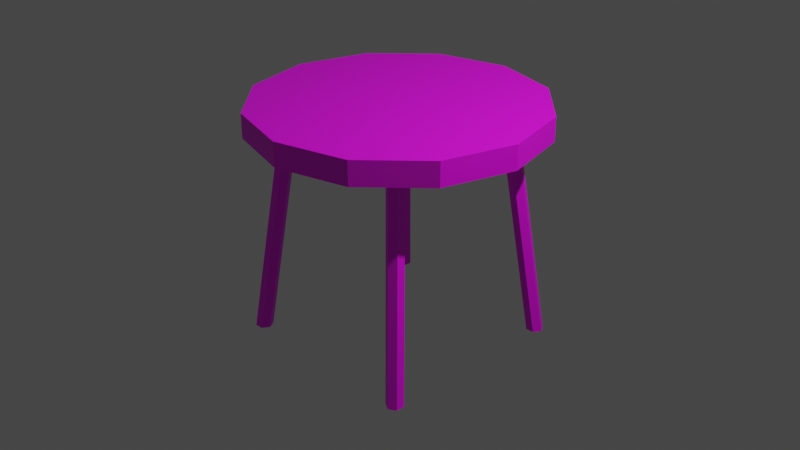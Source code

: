 # Source: multidecor_round_metallic_table.blend  (saved by Blender 3.0.42; exported with 4.5.12 LTS)
import bpy
from mathutils import Matrix  # noqa: F401  (used for matrix-valued properties, if any)

bpy.ops.wm.read_factory_settings(use_empty=True)
scene = bpy.context.scene
scene.name = 'Scene'

# ---- collections
col_collection = bpy.data.collections.new('Collection'); scene.collection.children.link(col_collection)

# ---- images (referenced by path relative to the original .blend; pixels are not part of the script)
import os
ASSET_DIR = os.environ.get("B2B_ASSET_DIR", "")  # directory of the original .blend (textures are referenced by path, not embedded)
HERE = os.path.dirname(os.path.abspath(__file__))  # packed textures are extracted next to this script under _unpacked/

def load_image(name, relpath, width, height, colorspace="sRGB"):
    """Load a texture the original file referenced (path relative to the .blend, or extracted next to this script)."""
    p = next((c for c in (os.path.join(HERE, relpath), os.path.join(ASSET_DIR, relpath)) if relpath and os.path.exists(c)), "")
    if p:
        img = bpy.data.images.load(p, check_existing=True)
        img.name = name
    else:  # same state as the original file: an image datablock whose file is absent (Cycles renders it pink)
        img = bpy.data.images.new(name, width, height)
        img.source = "FILE"
        img.filepath = "//" + (relpath or name)
    img.colorspace_settings.name = colorspace
    return img
img_multidecor_round_metallic_table_png = load_image('multidecor_round_metallic_table.png', 'multidecor_round_metallic_table.png', 1024, 1024, 'sRGB')

# ---- materials (node trees are filled in below, after node groups)
mat_material_001 = bpy.data.materials.new('Material.001')
mat_material_001.use_transparent_shadow = False
mat_material_001.preview_render_type = 'CUBE'

# ---- material node trees
mat_material_001.use_nodes = True; mat_material_001.node_tree.nodes.clear()
_N = mat_material_001.node_tree.nodes; _L = mat_material_001.node_tree.links
n0 = _N.new('ShaderNodeBsdfPrincipled'); n0.name = 'Principled BSDF'; n0.location = (10, 300)
n0.distribution = 'GGX'
n0.subsurface_method = 'RANDOM_WALK_SKIN'
n0.inputs[3].default_value = 1.45
n0.inputs[27].default_value = (0.0, 0.0, 0.0, 1.0)
n0.inputs[28].default_value = 1.0
n1 = _N.new('ShaderNodeOutputMaterial'); n1.name = 'Material Output'; n1.location = (300, 300)
n2 = _N.new('ShaderNodeTexImage'); n2.name = 'Image Texture'; n2.location = (-280, 280)
n2.image = img_multidecor_round_metallic_table_png
n2.interpolation = 'Closest'
_L.new(n0.outputs[0], n1.inputs[0])
_L.new(n2.outputs[0], n0.inputs[0])
n1.is_active_output = True

# ---- world
world_world = bpy.data.worlds.new('World'); scene.world = world_world
world_world.use_nodes = True; world_world.node_tree.nodes.clear()
_N = world_world.node_tree.nodes; _L = world_world.node_tree.links
n0 = _N.new('ShaderNodeOutputWorld'); n0.name = 'World Output'; n0.location = (300, 300)
n1 = _N.new('ShaderNodeBackground'); n1.name = 'Background'; n1.location = (10, 300)
n1.inputs[0].default_value = (0.05088, 0.05088, 0.05088, 1.0)
_L.new(n1.outputs[0], n0.inputs[0])
n0.is_active_output = True
world_world.color = (0.05088, 0.05088, 0.05088)
world_world.use_sun_shadow = False
world_world.sun_shadow_jitter_overblur = 0.0

# ---- cameras
cam_camera = bpy.data.cameras.new('Camera')
cam_camera.clip_end = 100.0
cam_camera.ortho_scale = 7.314

# ---- lights
light_light = bpy.data.lights.new('Light', 'POINT')
light_light.transmission_factor = 0.0
light_light.energy = 1000.0
light_light.shadow_soft_size = 0.1
light_light.shadow_maximum_resolution = 0.006
light_light.use_absolute_resolution = True

# ---- meshes
me_cylinder = bpy.data.meshes.new('Cylinder')
me_cylinder.from_pydata([(-0.8, 0.872, -1.0), (-0.6, 0.672, 0.8), (-0.7376, 0.836, -1.0), (-0.5376, 0.636, 0.8), (-0.7376, 0.764, -1.0), (-0.5376, 0.564, 0.8), (-0.8, 0.728, -1.0), (-0.6, 0.528, 0.8), (-0.8624, 0.764, -1.0), (-0.6624, 0.564, 0.8), (-0.8624, 0.836, -1.0), (-0.6624, 0.636, 0.8), (2.98e-09, 1.2, 0.8), (2.98e-09, 1.2, 1.0), (0.6, 1.039, 0.8), (0.6, 1.039, 1.0), (1.039, 0.6, 0.8), (1.039, 0.6, 1.0), (1.2, -5.146e-08, 0.8), (1.2, -5.146e-08, 1.0), (1.039, -0.6, 0.8), (1.039, -0.6, 1.0), (0.6, -1.039, 0.8), (0.6, -1.039, 1.0), (-1.019e-07, -1.2, 0.8), (-1.019e-07, -1.2, 1.0), (-0.6, -1.039, 0.8), (-0.6, -1.039, 1.0), (-1.039, -0.6, 0.8), (-1.039, -0.6, 1.0), (-1.2, 1.53e-08, 0.8), (-1.2, 1.53e-08, 1.0), (-1.039, 0.6, 0.8), (-1.039, 0.6, 1.0), (-0.6, 1.039, 0.8), (-0.6, 1.039, 1.0), (-0.872, -0.8, -1.0), (-0.672, -0.6, 0.8), (-0.836, -0.7376, -1.0), (-0.636, -0.5376, 0.8), (-0.764, -0.7376, -1.0), (-0.564, -0.5376, 0.8), (-0.728, -0.8, -1.0), (-0.528, -0.6, 0.8), (-0.764, -0.8624, -1.0), (-0.564, -0.6624, 0.8), (-0.836, -0.8624, -1.0), (-0.636, -0.6624, 0.8), (0.8, -0.872, -1.0), (0.6, -0.672, 0.8), (0.7376, -0.836, -1.0), (0.5376, -0.636, 0.8), (0.7376, -0.764, -1.0), (0.5376, -0.564, 0.8), (0.8, -0.728, -1.0), (0.6, -0.528, 0.8), (0.8624, -0.764, -1.0), (0.6624, -0.564, 0.8), (0.8624, -0.836, -1.0), (0.6624, -0.636, 0.8), (0.872, 0.8, -1.0), (0.672, 0.6, 0.8), (0.836, 0.7376, -1.0), (0.636, 0.5376, 0.8), (0.764, 0.7376, -1.0), (0.564, 0.5376, 0.8), (0.728, 0.8, -1.0), (0.528, 0.6, 0.8), (0.764, 0.8624, -1.0), (0.564, 0.6624, 0.8), (0.836, 0.8624, -1.0), (0.636, 0.6624, 0.8)], [], [(0, 1, 3, 2), (2, 3, 5, 4), (4, 5, 7, 6), (6, 7, 9, 8), (8, 9, 11, 10), (10, 11, 1, 0), (6, 8, 10), (12, 13, 15, 14), (14, 15, 17, 16), (16, 17, 19, 18), (18, 19, 21, 20), (20, 21, 23, 22), (22, 23, 25, 24), (24, 25, 27, 26), (26, 27, 29, 28), (28, 29, 31, 30), (30, 31, 33, 32), (21, 17, 33), (32, 33, 35, 34), (34, 35, 13, 12), (26, 30, 34), (36, 37, 39, 38), (38, 39, 41, 40), (40, 41, 43, 42), (42, 43, 45, 44), (44, 45, 47, 46), (46, 47, 37, 36), (42, 44, 46), (48, 49, 51, 50), (50, 51, 53, 52), (52, 53, 55, 54), (54, 55, 57, 56), (56, 57, 59, 58), (58, 59, 49, 48), (54, 56, 58), (60, 61, 63, 62), (62, 63, 65, 64), (64, 65, 67, 66), (66, 67, 69, 68), (68, 69, 71, 70), (70, 71, 61, 60), (66, 68, 70), (10, 0, 6), (0, 2, 6), (2, 4, 6), (17, 15, 33), (15, 13, 33), (13, 35, 33), (33, 31, 29), (29, 27, 33), (27, 25, 33), (25, 23, 21), (21, 19, 17), (25, 21, 33), (34, 12, 14), (14, 16, 18), (18, 20, 22), (22, 24, 18), (24, 26, 18), (26, 28, 30), (30, 32, 34), (34, 14, 26), (14, 18, 26), (46, 36, 38), (38, 40, 46), (40, 42, 46), (58, 48, 50), (50, 52, 58), (52, 54, 58), (70, 60, 62), (62, 64, 70), (64, 66, 70)])
_uv = me_cylinder.uv_layers.new(name='UVMap')
_uv.uv.foreach_set('vector', [0.7616, 0.02755, 0.7616, 0.3887, 0.7475, 0.3908, 0.7475, 0.02969, 0.7475, 0.02969, 0.7475, 0.3908, 0.7333, 0.3924, 0.7333, 0.03125, 0.7333, 0.03125, 0.7333, 0.3924, 0.719, 0.3918, 0.719, 0.03068, 0.719, 0.03068, 0.719, 0.3918, 0.7049, 0.3897, 0.7049, 0.02854, 0.7049, 0.02854, 0.7049, 0.3897, 0.6907, 0.3881, 0.6907, 0.02697, 0.7758, 0.02697, 0.7758, 0.3881, 0.7616, 0.3887, 0.7616, 0.02755, 0.6952, 0.4775, 0.7076, 0.4846, 0.7076, 0.4989, 0.4479, 0.8691, 0.3608, 0.8691, 0.3608, 0.746, 0.4479, 0.746, 0.4479, 0.746, 0.3608, 0.746, 0.3608, 0.6229, 0.4479, 0.6229, 0.4479, 0.6229, 0.3608, 0.6229, 0.3608, 0.4998, 0.4479, 0.4998, 0.4479, 0.8691, 0.3608, 0.8691, 0.3608, 0.746, 0.4479, 0.746, 0.4479, 0.746, 0.3608, 0.746, 0.3608, 0.6229, 0.4479, 0.6229, 0.4479, 0.6229, 0.3608, 0.6229, 0.3608, 0.4998, 0.4479, 0.4998, 0.4479, 0.8691, 0.3608, 0.8691, 0.3608, 0.746, 0.4479, 0.746, 0.4479, 0.746, 0.3608, 0.746, 0.3608, 0.6229, 0.4479, 0.6229, 0.4479, 0.6229, 0.3608, 0.6229, 0.3608, 0.4998, 0.4479, 0.4998, 0.4479, 0.8691, 0.3608, 0.8691, 0.3608, 0.746, 0.4479, 0.746, 0.4597, 0.6684, 0.3981, 0.8981, 0.0002223, 0.7915, 0.4479, 0.746, 0.3608, 0.746, 0.3608, 0.6229, 0.4479, 0.6229, 0.4479, 0.6229, 0.3608, 0.6229, 0.3608, 0.4998, 0.4479, 0.4998, 0.0002223, 0.6684, 0.1684, 0.5002, 0.3981, 0.5618, 0.7616, 0.02755, 0.7616, 0.3887, 0.7475, 0.3908, 0.7475, 0.02969, 0.7475, 0.02969, 0.7475, 0.3908, 0.7333, 0.3924, 0.7333, 0.03125, 0.7333, 0.03125, 0.7333, 0.3924, 0.719, 0.3918, 0.719, 0.03068, 0.719, 0.03068, 0.719, 0.3918, 0.7049, 0.3897, 0.7049, 0.02854, 0.7049, 0.02854, 0.7049, 0.3897, 0.6907, 0.3881, 0.6907, 0.02697, 0.7758, 0.02697, 0.7758, 0.3881, 0.7616, 0.3887, 0.7616, 0.02755, 0.6952, 0.4775, 0.7076, 0.4846, 0.7076, 0.4989, 0.7616, 0.02755, 0.7616, 0.3887, 0.7475, 0.3908, 0.7475, 0.02969, 0.7475, 0.02969, 0.7475, 0.3908, 0.7333, 0.3924, 0.7333, 0.03125, 0.7333, 0.03125, 0.7333, 0.3924, 0.719, 0.3918, 0.719, 0.03068, 0.719, 0.03068, 0.719, 0.3918, 0.7049, 0.3897, 0.7049, 0.02854, 0.7049, 0.02854, 0.7049, 0.3897, 0.6907, 0.3881, 0.6907, 0.02697, 0.7758, 0.02697, 0.7758, 0.3881, 0.7616, 0.3887, 0.7616, 0.02755, 0.6952, 0.4775, 0.7076, 0.4846, 0.7076, 0.4989, 0.7616, 0.02755, 0.7616, 0.3887, 0.7475, 0.3908, 0.7475, 0.02969, 0.7475, 0.02969, 0.7475, 0.3908, 0.7333, 0.3924, 0.7333, 0.03125, 0.7333, 0.03125, 0.7333, 0.3924, 0.719, 0.3918, 0.719, 0.03068, 0.719, 0.03068, 0.719, 0.3918, 0.7049, 0.3897, 0.7049, 0.02854, 0.7049, 0.02854, 0.7049, 0.3897, 0.6907, 0.3881, 0.6907, 0.02697, 0.7758, 0.02697, 0.7758, 0.3881, 0.7616, 0.3887, 0.7616, 0.02755, 0.6952, 0.4775, 0.7076, 0.4846, 0.7076, 0.4989, 0.7076, 0.4989, 0.6952, 0.506, 0.6952, 0.4775, 0.6952, 0.506, 0.6829, 0.4989, 0.6952, 0.4775, 0.6829, 0.4989, 0.6829, 0.4846, 0.6952, 0.4775, 0.3981, 0.8981, 0.2915, 0.9597, 0.0002223, 0.7915, 0.2915, 0.9597, 0.1684, 0.9597, 0.0002223, 0.7915, 0.1684, 0.9597, 0.06178, 0.8981, 0.0002223, 0.7915, 0.0002223, 0.7915, 0.0002223, 0.6684, 0.06178, 0.5618, 0.06178, 0.5618, 0.1684, 0.5002, 0.0002223, 0.7915, 0.1684, 0.5002, 0.2915, 0.5002, 0.0002223, 0.7915, 0.2915, 0.5002, 0.3981, 0.5618, 0.4597, 0.6684, 0.4597, 0.6684, 0.4597, 0.7915, 0.3981, 0.8981, 0.2915, 0.5002, 0.4597, 0.6684, 0.0002223, 0.7915, 0.3981, 0.5618, 0.4597, 0.6684, 0.4597, 0.7915, 0.4597, 0.7915, 0.3981, 0.8981, 0.2915, 0.9597, 0.2915, 0.9597, 0.1684, 0.9597, 0.06178, 0.8981, 0.06178, 0.8981, 0.0002223, 0.7915, 0.2915, 0.9597, 0.0002223, 0.7915, 0.0002223, 0.6684, 0.2915, 0.9597, 0.0002223, 0.6684, 0.06178, 0.5618, 0.1684, 0.5002, 0.1684, 0.5002, 0.2915, 0.5002, 0.3981, 0.5618, 0.3981, 0.5618, 0.4597, 0.7915, 0.0002223, 0.6684, 0.4597, 0.7915, 0.2915, 0.9597, 0.0002223, 0.6684, 0.7076, 0.4989, 0.6952, 0.506, 0.6829, 0.4989, 0.6829, 0.4989, 0.6829, 0.4846, 0.7076, 0.4989, 0.6829, 0.4846, 0.6952, 0.4775, 0.7076, 0.4989, 0.7076, 0.4989, 0.6952, 0.506, 0.6829, 0.4989, 0.6829, 0.4989, 0.6829, 0.4846, 0.7076, 0.4989, 0.6829, 0.4846, 0.6952, 0.4775, 0.7076, 0.4989, 0.7076, 0.4989, 0.6952, 0.506, 0.6829, 0.4989, 0.6829, 0.4989, 0.6829, 0.4846, 0.7076, 0.4989, 0.6829, 0.4846, 0.6952, 0.4775, 0.7076, 0.4989])
me_cylinder.materials.append(mat_material_001)
me_cylinder.use_remesh_fix_poles = True
me_cylinder.use_remesh_preserve_attributes = False
me_cylinder.update()

# ---- objects
ob_light = bpy.data.objects.new('Light', light_light)
ob_camera = bpy.data.objects.new('Camera', cam_camera)
ob_cylinder = bpy.data.objects.new('Cylinder', me_cylinder)

# ---- transforms, parenting, visibility, modifiers, constraints
ob_light.location = (4.076, 1.005, 5.904)
ob_light.rotation_euler = (0.6503, 0.05522, 1.866)
ob_light.lock_rotations_4d = False
ob_light.empty_display_type = 'ARROWS'
ob_light.color = (0.0, 0.0, 0.0, 0.0)
ob_light.lineart.crease_threshold = 0.0
ob_camera.location = (7.359, -6.926, 4.958)
ob_camera.rotation_euler = (1.109, 0.0, 0.8149)
ob_camera.lock_rotations_4d = False
ob_camera.empty_display_type = 'ARROWS'
ob_camera.color = (0.0, 0.0, 0.0, 0.0)
ob_camera.display_type = 'WIRE'
ob_camera.lineart.crease_threshold = 0.0
ob_cylinder.location = (0.0, 0.0, 0.0)
ob_cylinder.scale = (1.268, 1.268, 1.268)

# ---- collection membership
col_collection.objects.link(ob_light)
col_collection.objects.link(ob_camera)
col_collection.objects.link(ob_cylinder)

# ---- scene / render settings (as saved in the file)
scene.camera = ob_camera
scene.frame_start = 1; scene.frame_end = 250; scene.frame_set(1)
scene.render.engine = 'BLENDER_EEVEE_NEXT'
scene.cycles.sampling_pattern = 'TABULATED_SOBOL'
scene.cycles.use_light_tree = False
scene.view_settings.view_transform = 'Filmic'
bpy.context.view_layer.update()
